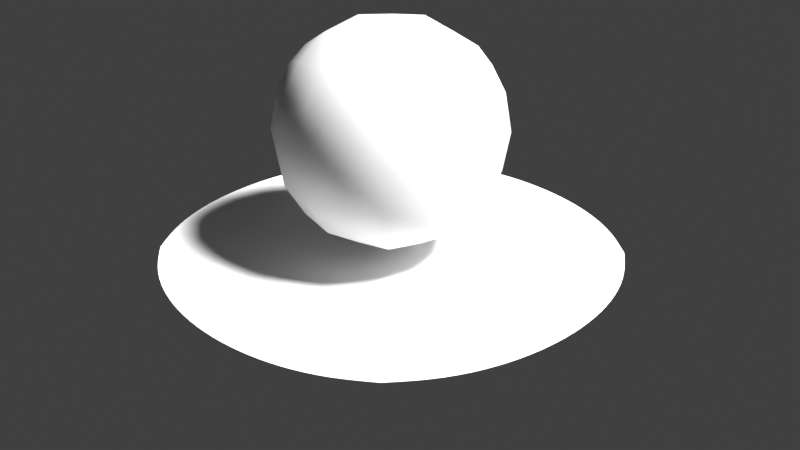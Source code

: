 # Source: modifiers.blend  (saved by Blender 2.80.60; exported with 4.5.12 LTS)
import bpy
from mathutils import Matrix  # noqa: F401  (used for matrix-valued properties, if any)

bpy.ops.wm.read_factory_settings(use_empty=True)
scene = bpy.context.scene
scene.name = 'Scene'

# ---- collections
col_collection = bpy.data.collections.new('Collection'); scene.collection.children.link(col_collection)

# ---- materials (node trees are filled in below, after node groups)
mat_material = bpy.data.materials.new('Material')
mat_material.displacement_method = 'DISPLACEMENT'
mat_material.alpha_threshold = 0.0
mat_material.roughness = 0.5
mat_material.line_color = (0.0, 0.0, 0.0, 1.0)

# ---- material node trees
mat_material.use_nodes = True; mat_material.node_tree.nodes.clear()
_N = mat_material.node_tree.nodes; _L = mat_material.node_tree.links
n0 = _N.new('ShaderNodeOutputMaterial'); n0.name = 'Material Output'; n0.location = (300, 300)
n1 = _N.new('ShaderNodeBsdfPrincipled'); n1.name = 'Principled BSDF'; n1.location = (10, 300)
n1.distribution = 'GGX'
n1.subsurface_method = 'BURLEY'
n1.inputs[3].default_value = 1.45
_L.new(n1.outputs[0], n0.inputs[0])
n0.is_active_output = True

# ---- world
world_world = bpy.data.worlds.new('World'); scene.world = world_world
world_world.color = (0.05088, 0.05088, 0.05088)
world_world.use_sun_shadow = False
world_world.sun_shadow_jitter_overblur = 0.0

# ---- cameras
cam_camera = bpy.data.cameras.new('Camera')
cam_camera.clip_end = 100.0
cam_camera.ortho_scale = 7.314
cam_camera.dof.focus_distance = 0.0
cam_camera.dof.aperture_fstop = 128.0

# ---- lights
light_light = bpy.data.lights.new('Light', 'SUN')
light_light.transmission_factor = 0.0
light_light.cutoff_distance = 30.0
light_light.angle = 0.1993
light_light.shadow_buffer_clip_start = 1.001
light_light.shadow_soft_size = 0.1
light_light.shadow_cascade_max_distance = 1000.0

# ---- meshes
me_cube = bpy.data.meshes.new('Cube')
me_cube.from_pydata([(1.0, 1.0, 1.0), (1.0, 1.0, -1.0), (1.0, -1.0, 1.0), (1.0, -1.0, -1.0), (-1.0, 1.0, 1.0), (-1.0, 1.0, -1.0), (-1.0, -1.0, 1.0), (-1.0, -1.0, -1.0)], [], [(0, 4, 6, 2), (3, 2, 6, 7), (7, 6, 4, 5), (5, 1, 3, 7), (1, 0, 2, 3), (5, 4, 0, 1)])
me_cube.polygons.foreach_set('use_smooth', [True] * 6)
_uv = me_cube.uv_layers.new(name='UVMap')
_uv.uv.foreach_set('vector', [0.375, 0.0, 0.625, 0.0, 0.625, 0.25, 0.375, 0.25, 0.375, 0.25, 0.625, 0.25, 0.625, 0.5, 0.375, 0.5, 0.375, 0.5, 0.625, 0.5, 0.625, 0.75, 0.375, 0.75, 0.375, 0.75, 0.625, 0.75, 0.625, 1.0, 0.375, 1.0, 0.125, 0.5, 0.375, 0.5, 0.375, 0.75, 0.125, 0.75, 0.625, 0.5, 0.875, 0.5, 0.875, 0.75, 0.625, 0.75])
me_cube.materials.append(mat_material)
me_cube.use_remesh_preserve_volume = False
me_cube.use_remesh_preserve_attributes = False
me_cube.use_mirror_vertex_groups = False
me_cube.update()
me_plane = bpy.data.meshes.new('Plane')
me_plane.from_pydata([(-1.0, -1.0, 0.0), (1.0, -1.0, 0.0), (-1.0, 1.0, 0.0), (1.0, 1.0, 0.0)], [], [(0, 1, 3, 2)])
_uv = me_plane.uv_layers.new(name='UVMap')
_uv.uv.foreach_set('vector', [0.0, 0.0, 1.0, 0.0, 1.0, 1.0, 0.0, 1.0])
me_plane.use_remesh_preserve_volume = False
me_plane.use_remesh_preserve_attributes = False
me_plane.use_mirror_vertex_groups = False
me_plane.update()

# ---- objects
ob_cube = bpy.data.objects.new('Cube', me_cube)
ob_light = bpy.data.objects.new('Light', light_light)
ob_camera = bpy.data.objects.new('Camera', cam_camera)
ob_plane = bpy.data.objects.new('Plane', me_plane)

# ---- transforms, parenting, visibility, modifiers, constraints
ob_cube.location = (0.0, 0.0, 2.703)
ob_cube.scale = (2.177, 2.177, 2.177)
ob_cube.lock_rotations_4d = False
ob_cube.empty_display_type = 'ARROWS'
ob_cube.lineart.crease_threshold = 0.0
_m = ob_cube.modifiers.new('Subdivision', 'SUBSURF')
_m.uv_smooth = 'PRESERVE_CORNERS'
_m.levels = 2
_m.show_only_control_edges = False
ob_light.location = (4.076, 1.005, 5.904)
ob_light.rotation_euler = (0.6503, 0.05522, 1.866)
ob_light.lock_rotations_4d = False
ob_light.empty_display_type = 'ARROWS'
ob_light.color = (0.0, 0.0, 0.0, 0.0)
ob_light.lineart.crease_threshold = 0.0
ob_camera.location = (11.86, -10.98, 9.103)
ob_camera.rotation_euler = (1.109, 0.0, 0.8149)
ob_camera.lock_rotations_4d = False
ob_camera.empty_display_type = 'ARROWS'
ob_camera.color = (0.0, 0.0, 0.0, 0.0)
ob_camera.display_type = 'WIRE'
ob_camera.lineart.crease_threshold = 0.0
ob_plane.location = (0.0, 0.0, 0.0)
ob_plane.scale = (4.013, 4.013, 4.013)
ob_plane.lineart.crease_threshold = 0.0
_m = ob_plane.modifiers.new('Subdivision', 'SUBSURF')
_m.uv_smooth = 'PRESERVE_CORNERS'
_m.levels = 5
_m.render_levels = 5
_m.show_only_control_edges = False
_m = ob_plane.modifiers.new('Displace', 'DISPLACE')
_m.strength = 0.3

# ---- collection membership
col_collection.objects.link(ob_cube)
col_collection.objects.link(ob_light)
col_collection.objects.link(ob_camera)
col_collection.objects.link(ob_plane)

# ---- scene / render settings (as saved in the file)
scene.camera = ob_camera
scene.frame_start = 1; scene.frame_end = 250; scene.frame_set(1)
scene.render.engine = 'BLENDER_EEVEE_NEXT'
scene.render.motion_blur_shutter = 1.0
scene.cycles.use_denoising = False
scene.cycles.samples = 128
scene.cycles.sampling_pattern = 'TABULATED_SOBOL'
scene.cycles.use_adaptive_sampling = False
scene.cycles.use_light_tree = False
scene.view_settings.view_transform = 'Standard'
bpy.context.view_layer.update()
